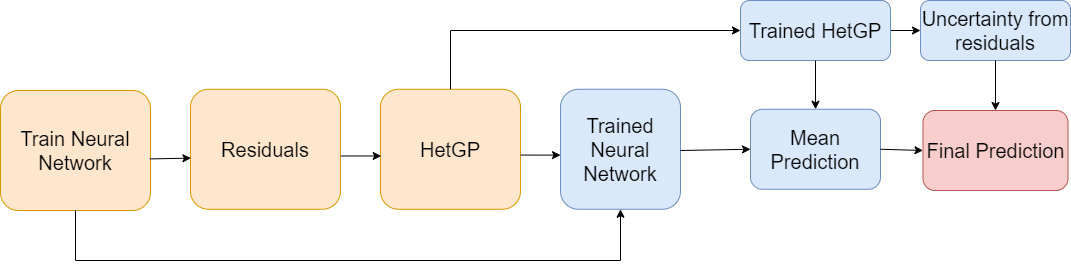

The diagram above was exported from draw.io. Its source (the exported page's mxGraphModel, read from the mxfile embedded in the PNG):
<mxGraphModel dx="1600" dy="657" grid="1" gridSize="10" guides="1" tooltips="1" connect="1" arrows="1" fold="1" page="1" pageScale="1" pageWidth="1169" pageHeight="827" math="0" shadow="0">
  <root>
    <mxCell id="0" />
    <mxCell id="1" parent="0" />
    <mxCell id="zZMsNIuLzzc_72oT5j_X-1" value="Train Neural Network" style="rounded=1;whiteSpace=wrap;html=1;fontSize=20;fillColor=#ffe6cc;strokeColor=#d79b00;" parent="1" vertex="1">
      <mxGeometry x="80" y="200" width="150" height="120" as="geometry" />
    </mxCell>
    <mxCell id="zZMsNIuLzzc_72oT5j_X-2" value="&lt;font style=&quot;font-size: 20px;&quot;&gt;HetGP&lt;/font&gt;" style="rounded=1;whiteSpace=wrap;html=1;fillColor=#ffe6cc;strokeColor=#d79b00;" parent="1" vertex="1">
      <mxGeometry x="460" y="198.75" width="140" height="120" as="geometry" />
    </mxCell>
    <mxCell id="zZMsNIuLzzc_72oT5j_X-3" value="Residuals" style="rounded=1;whiteSpace=wrap;html=1;fontSize=20;fillColor=#ffe6cc;strokeColor=#d79b00;" parent="1" vertex="1">
      <mxGeometry x="270" y="198.75" width="150" height="120" as="geometry" />
    </mxCell>
    <mxCell id="zZMsNIuLzzc_72oT5j_X-4" value="&lt;font style=&quot;font-size: 20px;&quot;&gt;Mean Prediction&lt;/font&gt;" style="rounded=1;whiteSpace=wrap;html=1;fillColor=#dae8fc;strokeColor=#6c8ebf;" parent="1" vertex="1">
      <mxGeometry x="830" y="218.75" width="130" height="80" as="geometry" />
    </mxCell>
    <mxCell id="DKhraeKzMFJHOA8VqPFd-18" style="edgeStyle=orthogonalEdgeStyle;rounded=0;orthogonalLoop=1;jettySize=auto;html=1;exitX=1;exitY=0.5;exitDx=0;exitDy=0;" parent="1" source="zZMsNIuLzzc_72oT5j_X-6" target="zZMsNIuLzzc_72oT5j_X-7" edge="1">
      <mxGeometry relative="1" as="geometry" />
    </mxCell>
    <mxCell id="zZMsNIuLzzc_72oT5j_X-6" value="&lt;font style=&quot;font-size: 20px;&quot;&gt;Trained HetGP&lt;/font&gt;" style="rounded=1;whiteSpace=wrap;html=1;fillColor=#dae8fc;strokeColor=#6c8ebf;" parent="1" vertex="1">
      <mxGeometry x="820" y="110" width="150" height="60" as="geometry" />
    </mxCell>
    <mxCell id="zZMsNIuLzzc_72oT5j_X-7" value="&lt;font style=&quot;font-size: 20px;&quot;&gt;Uncertainty from residuals&lt;/font&gt;" style="rounded=1;whiteSpace=wrap;html=1;fillColor=#dae8fc;strokeColor=#6c8ebf;" parent="1" vertex="1">
      <mxGeometry x="1000" y="110" width="150" height="60" as="geometry" />
    </mxCell>
    <mxCell id="zZMsNIuLzzc_72oT5j_X-9" value="" style="endArrow=classic;html=1;rounded=0;exitX=0.5;exitY=1;exitDx=0;exitDy=0;entryX=0.5;entryY=1;entryDx=0;entryDy=0;" parent="1" source="zZMsNIuLzzc_72oT5j_X-1" target="DKhraeKzMFJHOA8VqPFd-4" edge="1">
      <mxGeometry width="50" height="50" relative="1" as="geometry">
        <mxPoint x="190" y="414" as="sourcePoint" />
        <mxPoint x="790" y="310" as="targetPoint" />
        <Array as="points">
          <mxPoint x="155" y="370" />
          <mxPoint x="700" y="370" />
        </Array>
      </mxGeometry>
    </mxCell>
    <mxCell id="zZMsNIuLzzc_72oT5j_X-10" value="" style="endArrow=classic;html=1;rounded=0;exitX=0.995;exitY=0.57;exitDx=0;exitDy=0;exitPerimeter=0;entryX=0.003;entryY=0.574;entryDx=0;entryDy=0;entryPerimeter=0;" parent="1" source="zZMsNIuLzzc_72oT5j_X-1" target="zZMsNIuLzzc_72oT5j_X-3" edge="1">
      <mxGeometry width="50" height="50" relative="1" as="geometry">
        <mxPoint x="230" y="540" as="sourcePoint" />
        <mxPoint x="280" y="490" as="targetPoint" />
      </mxGeometry>
    </mxCell>
    <mxCell id="zZMsNIuLzzc_72oT5j_X-11" value="" style="endArrow=classic;html=1;rounded=0;exitX=1;exitY=0.556;exitDx=0;exitDy=0;exitPerimeter=0;entryX=0.005;entryY=0.556;entryDx=0;entryDy=0;entryPerimeter=0;" parent="1" source="zZMsNIuLzzc_72oT5j_X-3" target="zZMsNIuLzzc_72oT5j_X-2" edge="1">
      <mxGeometry width="50" height="50" relative="1" as="geometry">
        <mxPoint x="450" y="266.5" as="sourcePoint" />
        <mxPoint x="481" y="267.5" as="targetPoint" />
      </mxGeometry>
    </mxCell>
    <mxCell id="DKhraeKzMFJHOA8VqPFd-4" value="&lt;font style=&quot;font-size: 20px;&quot;&gt;Trained Neural Network&lt;/font&gt;" style="rounded=1;whiteSpace=wrap;html=1;fillColor=#dae8fc;strokeColor=#6c8ebf;" parent="1" vertex="1">
      <mxGeometry x="640" y="198.75" width="120" height="120" as="geometry" />
    </mxCell>
    <mxCell id="DKhraeKzMFJHOA8VqPFd-11" value="" style="endArrow=classic;html=1;rounded=0;entryX=0;entryY=0.549;entryDx=0;entryDy=0;entryPerimeter=0;" parent="1" target="DKhraeKzMFJHOA8VqPFd-4" edge="1">
      <mxGeometry width="50" height="50" relative="1" as="geometry">
        <mxPoint x="599.9999999999999" y="264.5454545454546" as="sourcePoint" />
        <mxPoint x="640" y="265" as="targetPoint" />
      </mxGeometry>
    </mxCell>
    <mxCell id="DKhraeKzMFJHOA8VqPFd-13" value="" style="endArrow=classic;html=1;rounded=0;exitX=0.5;exitY=0;exitDx=0;exitDy=0;entryX=0;entryY=0.5;entryDx=0;entryDy=0;" parent="1" source="zZMsNIuLzzc_72oT5j_X-2" target="zZMsNIuLzzc_72oT5j_X-6" edge="1">
      <mxGeometry width="50" height="50" relative="1" as="geometry">
        <mxPoint x="650" y="200" as="sourcePoint" />
        <mxPoint x="700" y="150" as="targetPoint" />
        <Array as="points">
          <mxPoint x="530" y="140" />
        </Array>
      </mxGeometry>
    </mxCell>
    <mxCell id="DKhraeKzMFJHOA8VqPFd-15" value="" style="endArrow=classic;html=1;rounded=0;entryX=0;entryY=0.5;entryDx=0;entryDy=0;" parent="1" target="zZMsNIuLzzc_72oT5j_X-4" edge="1">
      <mxGeometry width="50" height="50" relative="1" as="geometry">
        <mxPoint x="760" y="260" as="sourcePoint" />
        <mxPoint x="810" y="210" as="targetPoint" />
      </mxGeometry>
    </mxCell>
    <mxCell id="DKhraeKzMFJHOA8VqPFd-19" value="&lt;font style=&quot;font-size: 20px;&quot;&gt;Final Prediction&lt;/font&gt;" style="rounded=1;whiteSpace=wrap;html=1;fillColor=#f8cecc;strokeColor=#b85450;" parent="1" vertex="1">
      <mxGeometry x="1002.5" y="220" width="145" height="80" as="geometry" />
    </mxCell>
    <mxCell id="DKhraeKzMFJHOA8VqPFd-22" value="" style="endArrow=classic;html=1;rounded=0;exitX=0.5;exitY=1;exitDx=0;exitDy=0;entryX=0.5;entryY=0;entryDx=0;entryDy=0;" parent="1" source="zZMsNIuLzzc_72oT5j_X-7" target="DKhraeKzMFJHOA8VqPFd-19" edge="1">
      <mxGeometry width="50" height="50" relative="1" as="geometry">
        <mxPoint x="1075" y="170" as="sourcePoint" />
        <mxPoint x="1075" y="210" as="targetPoint" />
      </mxGeometry>
    </mxCell>
    <mxCell id="DKhraeKzMFJHOA8VqPFd-23" value="" style="endArrow=classic;html=1;rounded=0;exitX=1;exitY=0.5;exitDx=0;exitDy=0;entryX=0;entryY=0.5;entryDx=0;entryDy=0;" parent="1" source="zZMsNIuLzzc_72oT5j_X-4" target="DKhraeKzMFJHOA8VqPFd-19" edge="1">
      <mxGeometry width="50" height="50" relative="1" as="geometry">
        <mxPoint x="960" y="200" as="sourcePoint" />
        <mxPoint x="1000" y="260" as="targetPoint" />
      </mxGeometry>
    </mxCell>
    <mxCell id="oqvzibiStcanfZa864zv-1" value="" style="endArrow=classic;html=1;rounded=0;exitX=0.5;exitY=1;exitDx=0;exitDy=0;entryX=0.5;entryY=0;entryDx=0;entryDy=0;" edge="1" parent="1" source="zZMsNIuLzzc_72oT5j_X-6" target="zZMsNIuLzzc_72oT5j_X-4">
      <mxGeometry width="50" height="50" relative="1" as="geometry">
        <mxPoint x="850" y="270" as="sourcePoint" />
        <mxPoint x="900" y="220" as="targetPoint" />
        <Array as="points" />
      </mxGeometry>
    </mxCell>
  </root>
</mxGraphModel>